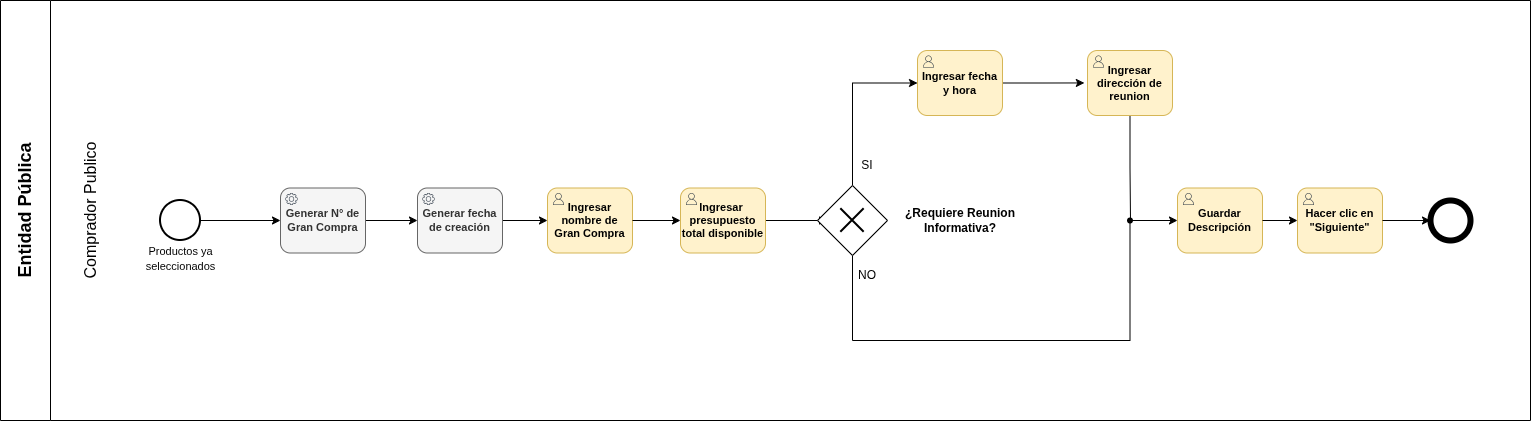

The diagram above was exported from draw.io. Its source (the exported page's mxGraphModel, read from the mxfile embedded in the PNG):
<mxGraphModel dx="3272" dy="953" grid="1" gridSize="10" guides="1" tooltips="1" connect="1" arrows="1" fold="1" page="1" pageScale="1" pageWidth="827" pageHeight="1169" math="0" shadow="0">
  <root>
    <mxCell id="0" />
    <mxCell id="1" parent="0" />
    <mxCell id="V03EZXJrdsGwsgiJ-xFk-2" parent="1" style="swimlane;horizontal=0;whiteSpace=wrap;html=1;startSize=50;container=0;" value="&lt;font style=&quot;font-size: 18px;&quot;&gt;Entidad Pública&lt;/font&gt;" vertex="1">
      <mxGeometry height="420" width="1530" x="-950" y="140" as="geometry" />
    </mxCell>
    <mxCell id="V03EZXJrdsGwsgiJ-xFk-3" parent="V03EZXJrdsGwsgiJ-xFk-2" style="text;html=1;whiteSpace=wrap;strokeColor=none;fillColor=none;align=center;verticalAlign=middle;rounded=0;rotation=-90;strokeWidth=1;container=0;" value="&lt;font style=&quot;font-size: 16px;&quot;&gt;Comprador Publico&lt;/font&gt;" vertex="1">
      <mxGeometry height="30" width="140" x="20" y="195" as="geometry" />
    </mxCell>
    <mxCell id="V03EZXJrdsGwsgiJ-xFk-37" parent="V03EZXJrdsGwsgiJ-xFk-2" style="text;html=1;whiteSpace=wrap;strokeColor=none;fillColor=none;align=center;verticalAlign=middle;rounded=0;container=0;fontStyle=1" value="¿Requiere Reunion Informativa?" vertex="1">
      <mxGeometry height="30" width="120" x="899.5" y="205" as="geometry" />
    </mxCell>
    <mxCell id="V03EZXJrdsGwsgiJ-xFk-58" connectable="0" parent="V03EZXJrdsGwsgiJ-xFk-2" style="group" value="" vertex="1">
      <mxGeometry height="65" width="85" x="1177" y="187.5" as="geometry" />
    </mxCell>
    <mxCell id="V03EZXJrdsGwsgiJ-xFk-40" parent="V03EZXJrdsGwsgiJ-xFk-58" style="rounded=1;whiteSpace=wrap;html=1;align=center;fillColor=#fff2cc;strokeColor=#d6b656;container=0;fontStyle=1;fontSize=11;" value="&lt;font&gt;Guardar Descripción&lt;/font&gt;" vertex="1">
      <mxGeometry height="65" width="85" as="geometry" />
    </mxCell>
    <mxCell id="V03EZXJrdsGwsgiJ-xFk-41" parent="V03EZXJrdsGwsgiJ-xFk-58" style="sketch=0;outlineConnect=0;fontColor=#232F3E;gradientColor=none;fillColor=#232F3D;strokeColor=none;dashed=0;verticalLabelPosition=bottom;verticalAlign=top;align=center;html=1;fontSize=12;fontStyle=0;aspect=fixed;pointerEvents=1;shape=mxgraph.aws4.user;container=0;" value="" vertex="1">
      <mxGeometry height="12" width="12" x="5" y="5" as="geometry" />
    </mxCell>
    <mxCell id="V03EZXJrdsGwsgiJ-xFk-59" connectable="0" parent="V03EZXJrdsGwsgiJ-xFk-2" style="group" value="" vertex="1">
      <mxGeometry height="65" width="85" x="1297" y="187.5" as="geometry" />
    </mxCell>
    <mxCell id="V03EZXJrdsGwsgiJ-xFk-60" parent="V03EZXJrdsGwsgiJ-xFk-59" style="rounded=1;whiteSpace=wrap;html=1;align=center;fillColor=#fff2cc;strokeColor=#d6b656;container=0;fontStyle=1;fontSize=11;" value="&lt;font&gt;Hacer clic en &quot;Siguiente&quot;&lt;/font&gt;" vertex="1">
      <mxGeometry height="65" width="85" as="geometry" />
    </mxCell>
    <mxCell id="V03EZXJrdsGwsgiJ-xFk-61" parent="V03EZXJrdsGwsgiJ-xFk-59" style="sketch=0;outlineConnect=0;fontColor=#232F3E;gradientColor=none;fillColor=#232F3D;strokeColor=none;dashed=0;verticalLabelPosition=bottom;verticalAlign=top;align=center;html=1;fontSize=12;fontStyle=0;aspect=fixed;pointerEvents=1;shape=mxgraph.aws4.user;container=0;" value="" vertex="1">
      <mxGeometry height="12" width="12" x="5" y="5" as="geometry" />
    </mxCell>
    <mxCell id="V03EZXJrdsGwsgiJ-xFk-62" edge="1" parent="V03EZXJrdsGwsgiJ-xFk-2" source="V03EZXJrdsGwsgiJ-xFk-40" style="edgeStyle=orthogonalEdgeStyle;rounded=0;orthogonalLoop=1;jettySize=auto;html=1;exitX=1;exitY=0.5;exitDx=0;exitDy=0;entryX=0;entryY=0.5;entryDx=0;entryDy=0;" target="V03EZXJrdsGwsgiJ-xFk-60">
      <mxGeometry relative="1" as="geometry" />
    </mxCell>
    <mxCell id="V03EZXJrdsGwsgiJ-xFk-65" edge="1" parent="V03EZXJrdsGwsgiJ-xFk-2" source="V03EZXJrdsGwsgiJ-xFk-29" style="edgeStyle=orthogonalEdgeStyle;rounded=0;orthogonalLoop=1;jettySize=auto;html=1;exitX=1;exitY=0.5;exitDx=0;exitDy=0;entryX=0;entryY=0.5;entryDx=0;entryDy=0;" target="V03EZXJrdsGwsgiJ-xFk-9">
      <mxGeometry relative="1" as="geometry" />
    </mxCell>
    <mxCell id="V03EZXJrdsGwsgiJ-xFk-29" parent="V03EZXJrdsGwsgiJ-xFk-2" style="rounded=1;whiteSpace=wrap;html=1;align=center;fillColor=#f5f5f5;fontColor=#333333;strokeColor=#666666;container=0;fontStyle=1;fontSize=11;" value="&lt;font&gt;Generar fecha de creación&lt;/font&gt;" vertex="1">
      <mxGeometry height="65" width="85" x="417" y="187.5" as="geometry" />
    </mxCell>
    <mxCell id="V03EZXJrdsGwsgiJ-xFk-30" parent="V03EZXJrdsGwsgiJ-xFk-2" style="sketch=0;outlineConnect=0;fontColor=#232F3E;gradientColor=none;fillColor=#232F3D;strokeColor=none;dashed=0;verticalLabelPosition=bottom;verticalAlign=top;align=center;html=1;fontSize=12;fontStyle=0;aspect=fixed;pointerEvents=1;shape=mxgraph.aws4.gear;container=0;" value="" vertex="1">
      <mxGeometry height="12" width="12" x="422" y="192.5" as="geometry" />
    </mxCell>
    <mxCell id="V03EZXJrdsGwsgiJ-xFk-9" parent="V03EZXJrdsGwsgiJ-xFk-2" style="rounded=1;whiteSpace=wrap;html=1;align=center;fillColor=#fff2cc;strokeColor=#d6b656;container=0;fontStyle=1;fontSize=11;" value="&lt;font&gt;Ingresar nombre de Gran Compra&lt;/font&gt;" vertex="1">
      <mxGeometry height="65" width="85" x="547" y="187.5" as="geometry" />
    </mxCell>
    <mxCell id="V03EZXJrdsGwsgiJ-xFk-17" parent="V03EZXJrdsGwsgiJ-xFk-2" style="sketch=0;outlineConnect=0;fontColor=#232F3E;gradientColor=none;fillColor=#232F3D;strokeColor=none;dashed=0;verticalLabelPosition=bottom;verticalAlign=top;align=center;html=1;fontSize=12;fontStyle=0;aspect=fixed;pointerEvents=1;shape=mxgraph.aws4.user;container=0;" value="" vertex="1">
      <mxGeometry height="12" width="12" x="552" y="192.5" as="geometry" />
    </mxCell>
    <mxCell id="V03EZXJrdsGwsgiJ-xFk-50" edge="1" parent="V03EZXJrdsGwsgiJ-xFk-2" source="V03EZXJrdsGwsgiJ-xFk-11" style="edgeStyle=orthogonalEdgeStyle;rounded=0;orthogonalLoop=1;jettySize=auto;html=1;exitX=0.5;exitY=0;exitDx=0;exitDy=0;entryX=0;entryY=0.5;entryDx=0;entryDy=0;" target="V03EZXJrdsGwsgiJ-xFk-45">
      <mxGeometry relative="1" as="geometry" />
    </mxCell>
    <mxCell id="V03EZXJrdsGwsgiJ-xFk-53" edge="1" parent="V03EZXJrdsGwsgiJ-xFk-2" source="V03EZXJrdsGwsgiJ-xFk-11" style="edgeStyle=orthogonalEdgeStyle;rounded=0;orthogonalLoop=1;jettySize=auto;html=1;exitX=0.5;exitY=1;exitDx=0;exitDy=0;entryX=0.528;entryY=0.772;entryDx=0;entryDy=0;entryPerimeter=0;endArrow=none;endFill=0;" target="V03EZXJrdsGwsgiJ-xFk-43">
      <mxGeometry relative="1" as="geometry">
        <Array as="points">
          <mxPoint x="852" y="340" />
          <mxPoint x="1130" y="340" />
        </Array>
      </mxGeometry>
    </mxCell>
    <mxCell id="V03EZXJrdsGwsgiJ-xFk-25" edge="1" parent="V03EZXJrdsGwsgiJ-xFk-2" source="V03EZXJrdsGwsgiJ-xFk-5" style="edgeStyle=orthogonalEdgeStyle;rounded=0;orthogonalLoop=1;jettySize=auto;html=1;exitX=1;exitY=0.5;exitDx=0;exitDy=0;entryX=0;entryY=0.5;entryDx=0;entryDy=0;" target="V03EZXJrdsGwsgiJ-xFk-22">
      <mxGeometry relative="1" as="geometry" />
    </mxCell>
    <mxCell id="V03EZXJrdsGwsgiJ-xFk-5" parent="V03EZXJrdsGwsgiJ-xFk-2" style="ellipse;whiteSpace=wrap;html=1;aspect=fixed;strokeWidth=2;container=0;" value="" vertex="1">
      <mxGeometry height="40" width="40" x="160" y="200" as="geometry" />
    </mxCell>
    <mxCell id="V03EZXJrdsGwsgiJ-xFk-51" edge="1" parent="V03EZXJrdsGwsgiJ-xFk-2" source="V03EZXJrdsGwsgiJ-xFk-45" style="edgeStyle=orthogonalEdgeStyle;rounded=0;orthogonalLoop=1;jettySize=auto;html=1;exitX=1;exitY=0.5;exitDx=0;exitDy=0;entryX=-0.037;entryY=0.499;entryDx=0;entryDy=0;entryPerimeter=0;" target="V03EZXJrdsGwsgiJ-xFk-48">
      <mxGeometry relative="1" as="geometry" />
    </mxCell>
    <mxCell id="V03EZXJrdsGwsgiJ-xFk-54" edge="1" parent="V03EZXJrdsGwsgiJ-xFk-2" source="V03EZXJrdsGwsgiJ-xFk-43" style="edgeStyle=orthogonalEdgeStyle;rounded=0;orthogonalLoop=1;jettySize=auto;html=1;entryX=0;entryY=0.5;entryDx=0;entryDy=0;" target="V03EZXJrdsGwsgiJ-xFk-40">
      <mxGeometry relative="1" as="geometry" />
    </mxCell>
    <mxCell id="V03EZXJrdsGwsgiJ-xFk-43" parent="V03EZXJrdsGwsgiJ-xFk-2" style="shape=waypoint;sketch=0;fillStyle=solid;size=6;pointerEvents=1;points=[];fillColor=none;resizable=0;rotatable=0;perimeter=centerPerimeter;snapToPoint=1;container=0;" value="" vertex="1">
      <mxGeometry height="20" width="20" x="1119.5" y="210" as="geometry" />
    </mxCell>
    <mxCell id="V03EZXJrdsGwsgiJ-xFk-52" edge="1" parent="V03EZXJrdsGwsgiJ-xFk-2" source="V03EZXJrdsGwsgiJ-xFk-48" style="edgeStyle=orthogonalEdgeStyle;rounded=0;orthogonalLoop=1;jettySize=auto;html=1;exitX=0.5;exitY=1;exitDx=0;exitDy=0;endArrow=none;endFill=0;">
      <mxGeometry relative="1" as="geometry">
        <mxPoint x="1130" y="220" as="targetPoint" />
      </mxGeometry>
    </mxCell>
    <mxCell id="V03EZXJrdsGwsgiJ-xFk-55" parent="V03EZXJrdsGwsgiJ-xFk-2" style="text;html=1;whiteSpace=wrap;strokeColor=none;fillColor=none;align=center;verticalAlign=middle;rounded=0;container=0;" value="SI" vertex="1">
      <mxGeometry height="30" width="20" x="857" y="150" as="geometry" />
    </mxCell>
    <mxCell id="V03EZXJrdsGwsgiJ-xFk-56" parent="V03EZXJrdsGwsgiJ-xFk-2" style="text;html=1;whiteSpace=wrap;strokeColor=none;fillColor=none;align=center;verticalAlign=middle;rounded=0;container=0;" value="NO" vertex="1">
      <mxGeometry height="30" width="20" x="857" y="260" as="geometry" />
    </mxCell>
    <mxCell id="V03EZXJrdsGwsgiJ-xFk-6" parent="V03EZXJrdsGwsgiJ-xFk-2" style="ellipse;whiteSpace=wrap;html=1;aspect=fixed;strokeWidth=6;container=0;" value="" vertex="1">
      <mxGeometry height="40" width="40" x="1430" y="200" as="geometry" />
    </mxCell>
    <mxCell id="V03EZXJrdsGwsgiJ-xFk-64" edge="1" parent="V03EZXJrdsGwsgiJ-xFk-2" source="V03EZXJrdsGwsgiJ-xFk-22" style="edgeStyle=orthogonalEdgeStyle;rounded=0;orthogonalLoop=1;jettySize=auto;html=1;exitX=1;exitY=0.5;exitDx=0;exitDy=0;entryX=0;entryY=0.5;entryDx=0;entryDy=0;" target="V03EZXJrdsGwsgiJ-xFk-29">
      <mxGeometry relative="1" as="geometry" />
    </mxCell>
    <mxCell id="V03EZXJrdsGwsgiJ-xFk-22" parent="V03EZXJrdsGwsgiJ-xFk-2" style="rounded=1;whiteSpace=wrap;html=1;align=center;fillColor=#f5f5f5;fontColor=#333333;strokeColor=#666666;container=0;fontSize=11;fontStyle=1" value="&lt;font&gt;Generar N° de Gran Compra&lt;/font&gt;" vertex="1">
      <mxGeometry height="65" width="85" x="280" y="187.5" as="geometry" />
    </mxCell>
    <mxCell id="V03EZXJrdsGwsgiJ-xFk-24" parent="V03EZXJrdsGwsgiJ-xFk-2" style="sketch=0;outlineConnect=0;fontColor=#232F3E;gradientColor=none;fillColor=#232F3D;strokeColor=none;dashed=0;verticalLabelPosition=bottom;verticalAlign=top;align=center;html=1;fontSize=12;fontStyle=0;aspect=fixed;pointerEvents=1;shape=mxgraph.aws4.gear;container=0;" value="" vertex="1">
      <mxGeometry height="12" width="12" x="285" y="192.5" as="geometry" />
    </mxCell>
    <mxCell id="V03EZXJrdsGwsgiJ-xFk-36" edge="1" parent="V03EZXJrdsGwsgiJ-xFk-2" source="V03EZXJrdsGwsgiJ-xFk-33" style="edgeStyle=orthogonalEdgeStyle;rounded=0;orthogonalLoop=1;jettySize=auto;html=1;exitX=1;exitY=0.5;exitDx=0;exitDy=0;">
      <mxGeometry relative="1" as="geometry">
        <mxPoint x="827" y="220" as="targetPoint" />
      </mxGeometry>
    </mxCell>
    <mxCell id="V03EZXJrdsGwsgiJ-xFk-33" parent="V03EZXJrdsGwsgiJ-xFk-2" style="rounded=1;whiteSpace=wrap;html=1;align=center;fillColor=#fff2cc;strokeColor=#d6b656;container=0;fontStyle=1;fontSize=11;" value="&lt;font&gt;Ingresar&amp;nbsp; presupuesto total disponible&lt;/font&gt;" vertex="1">
      <mxGeometry height="65" width="85" x="680" y="187.5" as="geometry" />
    </mxCell>
    <mxCell id="V03EZXJrdsGwsgiJ-xFk-34" parent="V03EZXJrdsGwsgiJ-xFk-2" style="sketch=0;outlineConnect=0;fontColor=#232F3E;gradientColor=none;fillColor=#232F3D;strokeColor=none;dashed=0;verticalLabelPosition=bottom;verticalAlign=top;align=center;html=1;fontSize=12;fontStyle=0;aspect=fixed;pointerEvents=1;shape=mxgraph.aws4.user;container=0;" value="" vertex="1">
      <mxGeometry height="12" width="12" x="685" y="192.5" as="geometry" />
    </mxCell>
    <mxCell id="V03EZXJrdsGwsgiJ-xFk-45" parent="V03EZXJrdsGwsgiJ-xFk-2" style="rounded=1;whiteSpace=wrap;html=1;align=center;fillColor=#fff2cc;strokeColor=#d6b656;container=0;fontStyle=1;fontSize=11;" value="&lt;font&gt;Ingresar fecha y hora&lt;/font&gt;" vertex="1">
      <mxGeometry height="65" width="85" x="917" y="50" as="geometry" />
    </mxCell>
    <mxCell id="V03EZXJrdsGwsgiJ-xFk-46" parent="V03EZXJrdsGwsgiJ-xFk-2" style="sketch=0;outlineConnect=0;fontColor=#232F3E;gradientColor=none;fillColor=#232F3D;strokeColor=none;dashed=0;verticalLabelPosition=bottom;verticalAlign=top;align=center;html=1;fontSize=12;fontStyle=0;aspect=fixed;pointerEvents=1;shape=mxgraph.aws4.user;container=0;" value="" vertex="1">
      <mxGeometry height="12" width="12" x="922" y="55" as="geometry" />
    </mxCell>
    <mxCell id="V03EZXJrdsGwsgiJ-xFk-48" parent="V03EZXJrdsGwsgiJ-xFk-2" style="rounded=1;whiteSpace=wrap;html=1;align=center;fillColor=#fff2cc;strokeColor=#d6b656;container=0;fontStyle=1;fontSize=11;" value="&lt;font&gt;Ingresar dirección de reunion&lt;/font&gt;" vertex="1">
      <mxGeometry height="65" width="85" x="1087" y="50" as="geometry" />
    </mxCell>
    <mxCell id="V03EZXJrdsGwsgiJ-xFk-49" parent="V03EZXJrdsGwsgiJ-xFk-2" style="sketch=0;outlineConnect=0;fontColor=#232F3E;gradientColor=none;fillColor=#232F3D;strokeColor=none;dashed=0;verticalLabelPosition=bottom;verticalAlign=top;align=center;html=1;fontSize=12;fontStyle=0;aspect=fixed;pointerEvents=1;shape=mxgraph.aws4.user;container=0;" value="" vertex="1">
      <mxGeometry height="12" width="12" x="1092" y="55" as="geometry" />
    </mxCell>
    <mxCell id="V03EZXJrdsGwsgiJ-xFk-11" parent="V03EZXJrdsGwsgiJ-xFk-2" style="rhombus;container=0;" value="" vertex="1">
      <mxGeometry height="70" width="70" x="817" y="185" as="geometry" />
    </mxCell>
    <mxCell id="V03EZXJrdsGwsgiJ-xFk-12" parent="V03EZXJrdsGwsgiJ-xFk-2" style="shape=umlDestroy;html=1;strokeWidth=2;container=0;" value="" vertex="1">
      <mxGeometry height="23.333333333333336" width="23.333333333333332" x="840.3333333333334" y="208.33333333333331" as="geometry" />
    </mxCell>
    <mxCell id="V03EZXJrdsGwsgiJ-xFk-63" edge="1" parent="V03EZXJrdsGwsgiJ-xFk-2" source="V03EZXJrdsGwsgiJ-xFk-60" style="edgeStyle=orthogonalEdgeStyle;rounded=0;orthogonalLoop=1;jettySize=auto;html=1;exitX=1;exitY=0.5;exitDx=0;exitDy=0;entryX=0;entryY=0.5;entryDx=0;entryDy=0;" target="V03EZXJrdsGwsgiJ-xFk-6">
      <mxGeometry relative="1" as="geometry" />
    </mxCell>
    <mxCell id="V03EZXJrdsGwsgiJ-xFk-66" edge="1" parent="V03EZXJrdsGwsgiJ-xFk-2" source="V03EZXJrdsGwsgiJ-xFk-9" style="edgeStyle=orthogonalEdgeStyle;rounded=0;orthogonalLoop=1;jettySize=auto;html=1;exitX=1;exitY=0.5;exitDx=0;exitDy=0;entryX=0;entryY=0.5;entryDx=0;entryDy=0;" target="V03EZXJrdsGwsgiJ-xFk-33">
      <mxGeometry relative="1" as="geometry" />
    </mxCell>
    <mxCell id="d6oQFEUbclXKvN3b4-k2-41" parent="V03EZXJrdsGwsgiJ-xFk-2" style="text;html=1;whiteSpace=wrap;strokeColor=none;fillColor=none;align=center;verticalAlign=middle;rounded=0;container=0;fontStyle=1" value="&lt;font style=&quot;font-size: 11px; font-weight: normal;&quot;&gt;Productos ya seleccionados&lt;/font&gt;" vertex="1">
      <mxGeometry height="30" width="85" x="137.5" y="243" as="geometry" />
    </mxCell>
  </root>
</mxGraphModel>